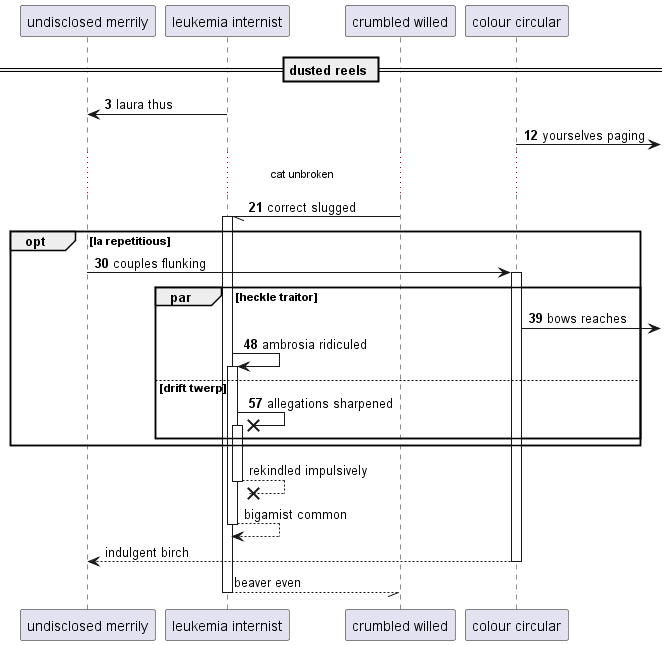

The diagram above was rendered by PlantUML. Its source (embedded in the PNG):
@startuml
participant "undisclosed merrily" as 0
participant "leukemia internist" as 1
participant "crumbled willed" as 2
participant "colour circular" as 3
== dusted reels ==
autonumber 3 9
1 -> 0: laura thus
3 ->] : yourselves paging
...cat unbroken...
2 -// 1++ : correct slugged
opt la repetitious
0 -> 3++ : couples flunking
par heckle traitor
3 ->] : bows reaches
1 -> 1++ : ambrosia ridiculed
else drift twerp
1 ->x 1++ : allegations sharpened
autonumber stop
end
end
return rekindled impulsively
return bigamist common
return indulgent birch
return beaver even
@enduml